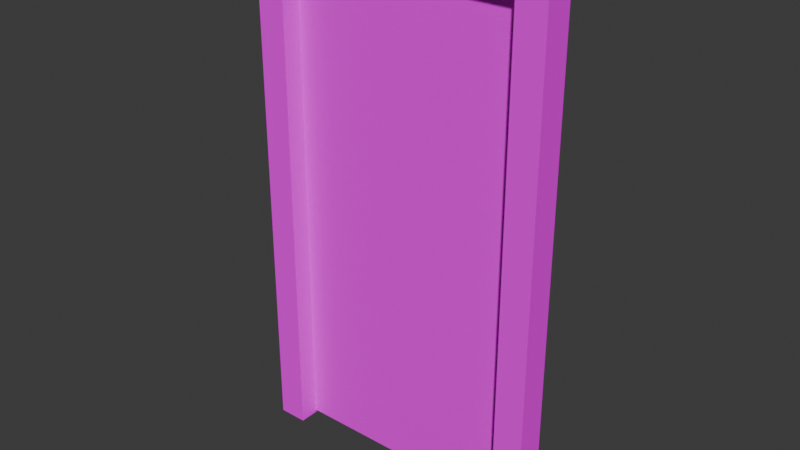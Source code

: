 # Source: Decor_door.blend  (saved by Blender 4.2.66; exported with 4.5.12 LTS)
import bpy
from mathutils import Matrix  # noqa: F401  (used for matrix-valued properties, if any)

bpy.ops.wm.read_factory_settings(use_empty=True)
scene = bpy.context.scene
scene.name = 'Scene'

# ---- collections
col_collection = bpy.data.collections.new('Collection'); scene.collection.children.link(col_collection)

# ---- images (referenced by path relative to the original .blend; pixels are not part of the script)
import os
ASSET_DIR = os.environ.get("B2B_ASSET_DIR", "")  # directory of the original .blend (textures are referenced by path, not embedded)
HERE = os.path.dirname(os.path.abspath(__file__))  # packed textures are extracted next to this script under _unpacked/

def load_image(name, relpath, width, height, colorspace="sRGB"):
    """Load a texture the original file referenced (path relative to the .blend, or extracted next to this script)."""
    p = next((c for c in (os.path.join(HERE, relpath), os.path.join(ASSET_DIR, relpath)) if relpath and os.path.exists(c)), "")
    if p:
        img = bpy.data.images.load(p, check_existing=True)
        img.name = name
    else:  # same state as the original file: an image datablock whose file is absent (Cycles renders it pink)
        img = bpy.data.images.new(name, width, height)
        img.source = "FILE"
        img.filepath = "//" + (relpath or name)
    img.colorspace_settings.name = colorspace
    return img
img_roobdoorstexture_png = load_image('RoobDoorsTexture.png', 'DecorDoorsTexture.png', 1024, 1024, 'sRGB')

# ---- materials (node trees are filled in below, after node groups)
mat_material_057 = bpy.data.materials.new('Material.057')

# ---- material node trees
mat_material_057.use_nodes = True; mat_material_057.node_tree.nodes.clear()
_N = mat_material_057.node_tree.nodes; _L = mat_material_057.node_tree.links
n0 = _N.new('ShaderNodeBsdfPrincipled'); n0.name = 'Principled BSDF'; n0.location = (10, 300)
n0.inputs[2].default_value = 1.0
n0.inputs[3].default_value = 1.0
n1 = _N.new('ShaderNodeOutputMaterial'); n1.name = 'Material Output'; n1.location = (300, 300)
n2 = _N.new('ShaderNodeTexImage'); n2.name = 'Image Texture'; n2.location = (-280, 280)
n2.image = img_roobdoorstexture_png
n2.interpolation = 'Closest'
_L.new(n0.outputs[0], n1.inputs[0])
_L.new(n2.outputs[0], n0.inputs[0])
n1.is_active_output = True

# ---- world
world_world = bpy.data.worlds.new('World'); scene.world = world_world
world_world.use_nodes = True; world_world.node_tree.nodes.clear()
_N = world_world.node_tree.nodes; _L = world_world.node_tree.links
n0 = _N.new('ShaderNodeOutputWorld'); n0.name = 'World Output'; n0.location = (300, 300)
n1 = _N.new('ShaderNodeBackground'); n1.name = 'Background'; n1.location = (10, 300)
n1.inputs[0].default_value = (0.05088, 0.05088, 0.05088, 1.0)
_L.new(n1.outputs[0], n0.inputs[0])
n0.is_active_output = True
world_world.color = (0.05088, 0.05088, 0.05088)
world_world.sun_shadow_jitter_overblur = 0.0

# ---- meshes
me_cube_022 = bpy.data.meshes.new('Cube.022')
me_cube_022.from_pydata([(-0.9042, 0.1102, 1.526), (-0.9042, -0.1102, 1.526), (-0.9042, 0.1102, -2.228), (-0.9042, -0.1102, -2.228), (-1.123, -0.1102, -2.228), (-1.123, -0.1102, 1.526), (-1.123, 0.1102, -2.228), (-1.123, 0.1102, 1.526), (1.123, 0.1102, 1.526), (-1.123, 0.1102, 1.745), (-1.123, -0.1102, 1.745), (1.123, 0.1102, 1.745), (1.123, -0.1102, 1.745), (1.123, -0.1102, 1.526), (1.123, -0.1102, -2.228), (0.9042, -0.1102, 1.526), (0.9042, 0.1102, 1.526), (0.9042, -0.1102, -2.228), (0.9042, 0.1102, -2.228), (1.123, 0.1102, -2.228), (-0.9512, 0.04112, -2.208), (-0.9512, 0.04112, 1.588), (0.9459, 0.04112, -2.208), (0.9459, 0.04112, 1.588)], [], [(2, 0, 1, 3), (4, 3, 1, 5), (7, 6, 4, 5), (9, 7, 5, 10), (7, 8, 13, 5), (11, 9, 10, 12), (12, 13, 8, 11), (10, 5, 13, 12), (19, 8, 13, 14), (17, 14, 13, 15), (16, 18, 17, 15), (20, 22, 23, 21)])
_uv = me_cube_022.uv_layers.new(name='UVMap')
_uv.uv.foreach_set('vector', [0.9293, 0.9622, 0.9293, 0.09574, 0.978, 0.09574, 0.978, 0.9622, 0.9295, 0.09574, 0.9778, 0.09574, 0.9778, 0.9622, 0.9295, 0.9622, 0.9293, 0.9622, 0.9293, 0.09574, 0.978, 0.09574, 0.978, 0.9622, 0.9777, 0.9874, 0.9292, 0.9874, 0.9292, 0.9386, 0.9777, 0.9386, 0.9925, 0.06506, 0.5601, 0.06506, 0.5601, 0.02266, 0.9925, 0.02266, 0.9924, 0.06506, 0.5602, 0.06506, 0.5602, 0.02265, 0.9924, 0.02265, 0.9774, 0.9873, 0.9299, 0.9873, 0.9299, 0.9395, 0.9774, 0.9395, 0.6424, 0.9796, 0.5947, 0.9796, 0.5947, 0.4902, 0.6424, 0.4902, 0.9293, 0.9622, 0.9293, 0.09574, 0.978, 0.09574, 0.978, 0.9622, 0.9295, 0.09574, 0.9778, 0.09574, 0.9778, 0.9622, 0.9295, 0.9622, 0.9293, 0.9622, 0.9293, 0.09574, 0.978, 0.09574, 0.978, 0.9622, -0.008658, 0.009735, 0.5247, 0.009735, 0.5247, 0.9893, -0.008658, 0.9893])
me_cube_022.materials.append(mat_material_057)
me_cube_022.use_mirror_vertex_groups = False
me_cube_022.update()

# ---- objects
ob_decordoor = bpy.data.objects.new('DecorDoor', me_cube_022)

# ---- transforms, parenting, visibility, modifiers, constraints
ob_decordoor.location = (0.0, 0.0, 0.0)

# ---- collection membership
col_collection.objects.link(ob_decordoor)

# ---- scene / render settings (as saved in the file)
scene.frame_start = 1; scene.frame_end = 250; scene.frame_set(1)
scene.render.engine = 'BLENDER_EEVEE_NEXT'
bpy.context.view_layer.update()

# ---- added for rendering (the .blend has no active camera and no usable light): camera, sun
cam_auto = bpy.data.cameras.new('AutoCamera')
cam_auto.lens = 50.0
cam_auto.sensor_width = 36.0
cam_auto.clip_end = 1000.0
ob_auto_camera = bpy.data.objects.new('AutoCamera', cam_auto)
scene.collection.objects.link(ob_auto_camera)
ob_auto_camera.location = (4.22832, -5.07401, 3.14114)
ob_auto_camera.rotation_euler = (1.09748, -7.21219e-08, 0.694738)
scene.camera = ob_auto_camera
light_auto_sun = bpy.data.lights.new('AutoSun', 'SUN')
light_auto_sun.energy = 3.0
light_auto_sun.angle = 0.0523599
ob_auto_sun = bpy.data.objects.new('AutoSun', light_auto_sun)
scene.collection.objects.link(ob_auto_sun)
ob_auto_sun.rotation_euler = (0.872665, 0.174533, 0.523599)
bpy.context.view_layer.update()
